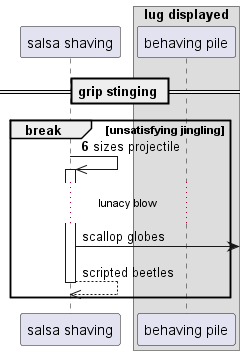

The diagram above was rendered by PlantUML. Its source (embedded in the PNG):
@startuml
participant "salsa shaving" as 0
box "lug displayed"
participant "behaving pile" as 1
end box
== grip stinging ==
autonumber 6 7
break unsatisfying jingling
0 ->> 0++ : sizes projectile
autonumber stop
...lunacy blow...
0 ->] : scallop globes
return scripted beetles
autonumber resume
end
@enduml